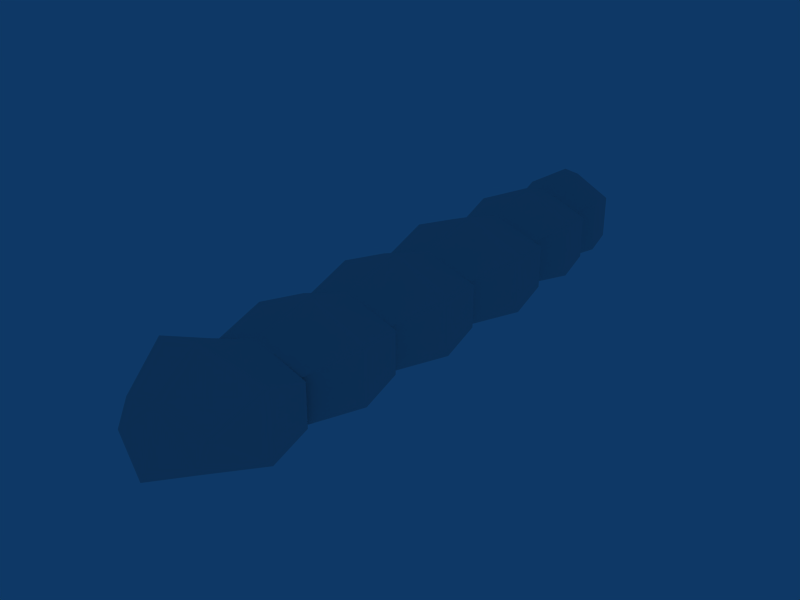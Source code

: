 # Source: centipede.blend  (saved by Blender 2.49.2; exported with 4.5.12 LTS)
import bpy
from mathutils import Matrix  # noqa: F401  (used for matrix-valued properties, if any)

bpy.ops.wm.read_factory_settings(use_empty=True)
scene = bpy.context.scene
scene.name = 'Scene'

# ---- collections
col_collection_1 = bpy.data.collections.new('Collection 1'); scene.collection.children.link(col_collection_1)

# ---- world
world_world = bpy.data.worlds.new('World'); scene.world = world_world
world_world.color = (0.05656, 0.2208, 0.4)
world_world.use_sun_shadow = False
world_world.sun_shadow_jitter_overblur = 0.0
world_world.cycles.sampling_method = 'MANUAL'
world_world.cycles.sample_map_resolution = 256

# ---- meshes
me_cube = bpy.data.meshes.new('Cube')
me_cube.from_pydata([(-10.9, -16.84, -7.685), (-12.33, 6.412, -7.683), (-10.9, -16.84, 3.618), (-12.33, 6.412, 3.62), (0.0, -16.84, -12.56), (0.0, 6.412, -12.56), (0.0, -16.84, 8.493), (0.0, 6.412, 8.497), (-13.82, -3.207, -9.53), (-13.82, -3.207, 5.467), (0.0, -3.207, -16.0), (0.0, -3.207, 11.94), (0.0, -28.75, 11.94), (0.0, -28.75, -16.0), (-16.0, -28.75, 5.467), (-16.0, -28.75, -9.53), (0.0, -16.69, 8.497), (0.0, -45.85, 8.493), (0.0, -16.69, -12.56), (0.0, -45.85, -12.56), (-14.03, -16.69, 3.62), (-12.14, -45.85, 3.618), (-14.03, -16.69, -7.683), (-12.14, -45.85, -7.685), (-12.14, -103.3, -7.685), (-14.03, -74.11, -7.683), (-12.14, -103.3, 3.618), (-14.03, -74.11, 3.62), (0.0, -103.3, -12.56), (0.0, -74.11, -12.56), (0.0, -103.3, 8.493), (0.0, -74.11, 8.497), (-16.0, -86.17, -9.53), (-16.0, -86.17, 5.467), (0.0, -86.17, -16.0), (0.0, -86.17, 11.94), (0.0, -57.42, 11.94), (0.0, -57.42, -16.0), (-16.0, -57.42, 5.467), (-16.0, -57.42, -9.53), (0.0, -45.36, 8.497), (0.0, -74.51, 8.493), (0.0, -45.36, -12.56), (0.0, -74.51, -12.56), (-14.03, -45.36, 3.62), (-12.14, -74.51, 3.618), (-14.03, -45.36, -7.683), (-12.14, -74.51, -7.685), (0.0, 16.03, 11.94), (0.0, 16.03, -16.0), (-10.58, 16.03, 5.467), (-10.58, 16.03, -9.53), (0.0, 22.88, 8.497), (0.0, 6.318, 8.493), (0.0, 22.88, -12.56), (0.0, 6.318, -12.56), (-9.724, 22.88, 3.62), (-8.9, 6.318, 3.618), (-9.724, 22.88, -7.683), (-8.9, 6.318, -7.685), (-12.14, -102.6, -7.685), (-12.14, -102.6, 3.618), (0.0, -102.6, -12.56), (0.0, -102.6, 8.493), (0.0, -117.6, 14.43), (0.0, -114.2, -16.0), (-16.0, -114.4, 8.827), (-16.0, -114.2, -9.53), (0.0, -102.2, 8.497), (0.0, -129.2, 5.766), (0.0, -102.2, -12.56), (0.0, -134.4, -9.717), (-14.03, -102.2, 3.62), (-12.14, -126.8, 1.541), (-14.03, -102.2, -7.683), (-12.14, -129.8, -4.839)], [], [(0, 4, 6, 2), (5, 1, 3, 7), (8, 0, 2, 9), (9, 3, 1, 8), (0, 8, 10, 4), (8, 1, 5, 10), (3, 9, 11, 7), (9, 2, 6, 11), (14, 21, 17, 12), (20, 14, 12, 16), (15, 22, 18, 13), (23, 15, 13, 19), (14, 20, 22, 15), (21, 14, 15, 23), (18, 22, 20, 16), (17, 21, 23, 19), (30, 26, 24, 28), (29, 25, 27, 31), (26, 33, 32, 24), (33, 27, 25, 32), (24, 32, 34, 28), (32, 25, 29, 34), (27, 33, 35, 31), (33, 26, 30, 35), (38, 45, 41, 36), (44, 38, 36, 40), (39, 46, 42, 37), (47, 39, 37, 43), (38, 44, 46, 39), (45, 38, 39, 47), (42, 46, 44, 40), (41, 45, 47, 43), (50, 57, 53, 48), (56, 50, 48, 52), (51, 58, 54, 49), (59, 51, 49, 55), (50, 56, 58, 51), (57, 50, 51, 59), (54, 58, 56, 52), (63, 61, 60, 62), (66, 73, 69, 64), (72, 66, 64, 68), (67, 74, 70, 65), (75, 67, 65, 71), (66, 72, 74, 67), (73, 66, 67, 75), (69, 73, 75, 71)])
me_cube.use_remesh_preserve_volume = False
me_cube.use_remesh_preserve_attributes = False
me_cube.use_mirror_vertex_groups = False
me_cube.update()

# ---- objects
ob_cube = bpy.data.objects.new('Cube', me_cube)

# ---- transforms, parenting, visibility, modifiers, constraints
ob_cube.location = (0.0, 0.0, 16.25)
ob_cube.lock_rotations_4d = False
ob_cube.empty_display_type = 'ARROWS'
ob_cube.lineart.crease_threshold = 0.0
_m = ob_cube.modifiers.new('Mirror', 'MIRROR')
_m.use_clip = True

# ---- collection membership
col_collection_1.objects.link(ob_cube)

# ---- scene / render settings (as saved in the file)
scene.frame_start = 1; scene.frame_end = 250; scene.frame_set(1)
scene.render.engine = 'BLENDER_EEVEE_NEXT'
scene.render.image_settings.file_format = 'JPEG'
scene.render.image_settings.color_mode = 'RGB'
scene.render.image_settings.compression = 90
scene.render.resolution_x = 800
scene.render.resolution_y = 600
scene.render.pixel_aspect_x = 100.0
scene.render.pixel_aspect_y = 100.0
scene.render.fps = 25
scene.render.dither_intensity = 0.0
scene.render.use_compositing = False
scene.render.use_sequencer = False
scene.render.bake_margin = 2
scene.render.bake_bias = 0.0
scene.render.use_stamp_time = False
scene.render.use_stamp_date = False
scene.render.use_stamp_frame = False
scene.render.use_stamp_camera = False
scene.render.use_stamp_scene = False
scene.render.use_stamp_filename = False
scene.render.use_stamp_render_time = False
scene.render.stamp_font_size = 0
scene.cycles.use_denoising = False
scene.cycles.samples = 10
scene.cycles.sampling_pattern = 'TABULATED_SOBOL'
scene.cycles.light_sampling_threshold = 0.0
scene.cycles.use_adaptive_sampling = False
scene.cycles.use_light_tree = False
scene.cycles.blur_glossy = 0.0
scene.cycles.volume_bounces = 1
scene.cycles.pixel_filter_type = 'GAUSSIAN'
scene.cycles.sample_clamp_indirect = 0.0
scene.view_settings.view_transform = 'Raw'
bpy.context.view_layer.update()

# ---- added for rendering (the .blend has no active camera): camera
cam_auto = bpy.data.cameras.new('AutoCamera')
cam_auto.lens = 50.0
cam_auto.sensor_width = 36.0
cam_auto.clip_end = 2652.17
ob_auto_camera = bpy.data.objects.new('AutoCamera', cam_auto)
scene.collection.objects.link(ob_auto_camera)
ob_auto_camera.location = (151.121, -237.095, 136.365)
ob_auto_camera.rotation_euler = (1.09748, -7.21219e-08, 0.694738)
scene.camera = ob_auto_camera
bpy.context.view_layer.update()
